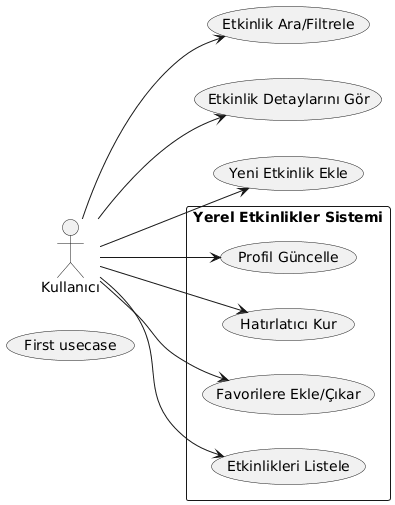

The diagram above was rendered by PlantUML. Its source (embedded in the PNG):
@startuml
(First usecase)
(Another usecase) as (UC2)
usecase UC3
usecase (Last\nusecase) as UC4



left to right direction
actor "Kullanıcı" as User

rectangle "Yerel Etkinlikler Sistemi" {
  usecase "Etkinlikleri Listele" as UC1
  usecase "Etkinlik Ara/Filtrele" as UC2
  usecase "Etkinlik Detaylarını Gör" as UC3
  usecase "Yeni Etkinlik Ekle" as UC4
  usecase "Favorilere Ekle/Çıkar" as UC5
  usecase "Hatırlatıcı Kur" as UC6
  usecase "Profil Güncelle" as UC7
}

User --> UC1
User --> UC2
User --> UC3
User --> UC4
User --> UC5
User --> UC6
User --> UC7
@enduml